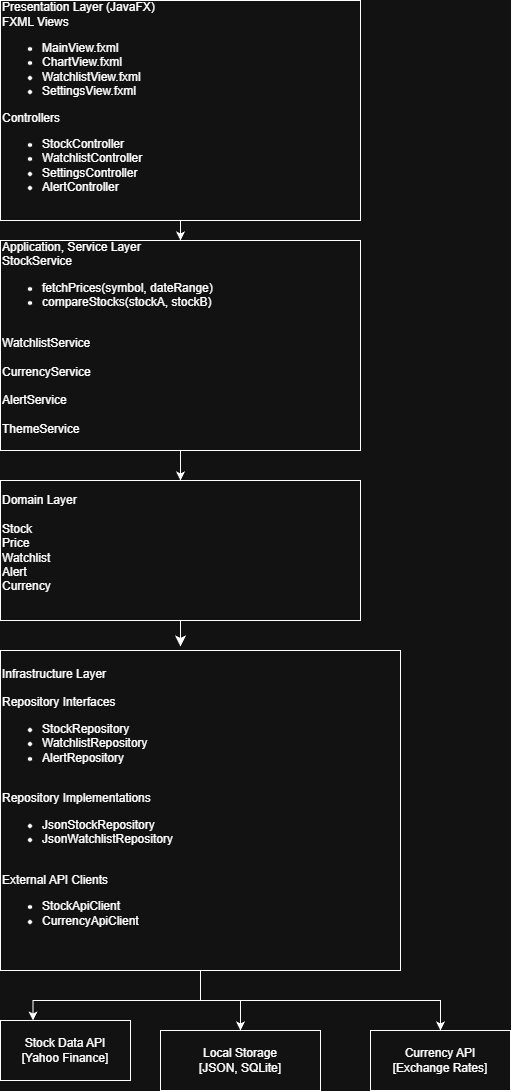

The diagram above was exported from draw.io. Its source (the exported page's mxGraphModel, read from the mxfile embedded in the PNG):
<mxGraphModel dx="703" dy="1894" grid="1" gridSize="10" guides="1" tooltips="1" connect="1" arrows="1" fold="1" page="1" pageScale="1" pageWidth="850" pageHeight="1100" math="0" shadow="0">
  <root>
    <mxCell id="0" />
    <mxCell id="1" parent="0" />
    <mxCell id="w736SDQY1uAw69Q06Q9f-8" edge="1" parent="1" source="w736SDQY1uAw69Q06Q9f-1" style="edgeStyle=orthogonalEdgeStyle;rounded=0;orthogonalLoop=1;jettySize=auto;html=1;" target="w736SDQY1uAw69Q06Q9f-2" value="">
      <mxGeometry relative="1" as="geometry" />
    </mxCell>
    <mxCell id="w736SDQY1uAw69Q06Q9f-1" parent="1" style="rounded=0;whiteSpace=wrap;html=1;align=left;" value="&lt;div style=&quot;&quot;&gt;Presentation Layer (JavaFX)&lt;/div&gt;&lt;div style=&quot;&quot;&gt;FXML Views&lt;/div&gt;&lt;div style=&quot;&quot;&gt;&lt;ul&gt;&lt;li&gt;&lt;span style=&quot;background-color: transparent; color: light-dark(rgb(0, 0, 0), rgb(255, 255, 255));&quot;&gt;MainView.fxml&lt;/span&gt;&lt;/li&gt;&lt;li&gt;&lt;span style=&quot;background-color: transparent; color: light-dark(rgb(0, 0, 0), rgb(255, 255, 255));&quot;&gt;ChartView.fxml&lt;/span&gt;&lt;/li&gt;&lt;li&gt;&lt;span style=&quot;background-color: transparent; color: light-dark(rgb(0, 0, 0), rgb(255, 255, 255));&quot;&gt;WatchlistView.fxml&lt;/span&gt;&lt;/li&gt;&lt;li&gt;&lt;span style=&quot;background-color: transparent; color: light-dark(rgb(0, 0, 0), rgb(255, 255, 255));&quot;&gt;SettingsView.fxml&lt;/span&gt;&lt;/li&gt;&lt;/ul&gt;&lt;/div&gt;&lt;div style=&quot;&quot;&gt;Controllers&lt;/div&gt;&lt;div style=&quot;&quot;&gt;&lt;ul&gt;&lt;li&gt;&lt;span style=&quot;background-color: transparent; color: light-dark(rgb(0, 0, 0), rgb(255, 255, 255));&quot;&gt;StockController&lt;/span&gt;&lt;/li&gt;&lt;li&gt;&lt;span style=&quot;background-color: transparent; color: light-dark(rgb(0, 0, 0), rgb(255, 255, 255));&quot;&gt;WatchlistController&lt;/span&gt;&lt;/li&gt;&lt;li&gt;&lt;span style=&quot;background-color: transparent; color: light-dark(rgb(0, 0, 0), rgb(255, 255, 255));&quot;&gt;SettingsController&lt;/span&gt;&lt;/li&gt;&lt;li&gt;&lt;span style=&quot;background-color: transparent; color: light-dark(rgb(0, 0, 0), rgb(255, 255, 255));&quot;&gt;AlertController&lt;/span&gt;&lt;/li&gt;&lt;/ul&gt;&lt;/div&gt;&lt;div&gt;&lt;br&gt;&lt;/div&gt;" vertex="1">
      <mxGeometry height="220" width="360" x="200" y="-30" as="geometry" />
    </mxCell>
    <mxCell id="w736SDQY1uAw69Q06Q9f-9" edge="1" parent="1" source="w736SDQY1uAw69Q06Q9f-2" style="edgeStyle=orthogonalEdgeStyle;rounded=0;orthogonalLoop=1;jettySize=auto;html=1;" target="w736SDQY1uAw69Q06Q9f-3" value="">
      <mxGeometry relative="1" as="geometry" />
    </mxCell>
    <mxCell id="w736SDQY1uAw69Q06Q9f-2" parent="1" style="rounded=0;whiteSpace=wrap;html=1;align=left;" value="&lt;div&gt;Application, Service Layer&lt;/div&gt;&lt;div&gt;StockService&lt;/div&gt;&lt;div&gt;&lt;ul&gt;&lt;li&gt;fetchPrices(symbol, dateRange)&lt;/li&gt;&lt;li&gt;compareStocks(stockA, stockB)&lt;/li&gt;&lt;/ul&gt;&lt;/div&gt;&lt;div&gt;&lt;br&gt;&lt;/div&gt;&lt;div&gt;WatchlistService&lt;/div&gt;&lt;div&gt;&lt;br&gt;&lt;/div&gt;&lt;div&gt;CurrencyService&lt;/div&gt;&lt;div&gt;&lt;br&gt;&lt;/div&gt;&lt;div&gt;AlertService&lt;/div&gt;&lt;div&gt;&lt;br&gt;&lt;/div&gt;&lt;div&gt;ThemeService&lt;/div&gt;&lt;div style=&quot;&quot;&gt;&lt;br&gt;&lt;/div&gt;" vertex="1">
      <mxGeometry height="210" width="360" x="200" y="210" as="geometry" />
    </mxCell>
    <mxCell id="4zyqhZJecE-2UVgTXFOq-1" edge="1" parent="1" source="w736SDQY1uAw69Q06Q9f-3" style="edgeStyle=none;curved=1;rounded=0;orthogonalLoop=1;jettySize=auto;html=1;fontSize=12;startSize=8;endSize=8;" value="">
      <mxGeometry relative="1" as="geometry">
        <mxPoint x="380" y="616" as="targetPoint" />
      </mxGeometry>
    </mxCell>
    <mxCell id="w736SDQY1uAw69Q06Q9f-3" parent="1" style="rounded=0;whiteSpace=wrap;html=1;align=left;" value="&lt;div style=&quot;&quot;&gt;Domain Layer&lt;/div&gt;&lt;div style=&quot;&quot;&gt;&lt;br&gt;&lt;/div&gt;&lt;div style=&quot;&quot;&gt;Stock&lt;/div&gt;&lt;div style=&quot;&quot;&gt;Price&lt;/div&gt;&lt;div style=&quot;&quot;&gt;Watchlist&lt;/div&gt;&lt;div style=&quot;&quot;&gt;Alert&lt;/div&gt;&lt;div style=&quot;&quot;&gt;Currency&lt;/div&gt;&lt;div style=&quot;&quot;&gt;&lt;br&gt;&lt;/div&gt;" vertex="1">
      <mxGeometry height="140" width="360" x="200" y="450" as="geometry" />
    </mxCell>
    <mxCell id="w736SDQY1uAw69Q06Q9f-24" edge="1" parent="1" source="w736SDQY1uAw69Q06Q9f-4" style="edgeStyle=orthogonalEdgeStyle;rounded=0;orthogonalLoop=1;jettySize=auto;html=1;" target="w736SDQY1uAw69Q06Q9f-6" value="">
      <mxGeometry relative="1" as="geometry" />
    </mxCell>
    <mxCell id="w736SDQY1uAw69Q06Q9f-25" edge="1" parent="1" source="w736SDQY1uAw69Q06Q9f-4" style="edgeStyle=orthogonalEdgeStyle;rounded=0;orthogonalLoop=1;jettySize=auto;html=1;entryX=0.5;entryY=0;entryDx=0;entryDy=0;" target="w736SDQY1uAw69Q06Q9f-7">
      <mxGeometry relative="1" as="geometry" />
    </mxCell>
    <mxCell id="w736SDQY1uAw69Q06Q9f-26" edge="1" parent="1" source="w736SDQY1uAw69Q06Q9f-4" style="edgeStyle=orthogonalEdgeStyle;rounded=0;orthogonalLoop=1;jettySize=auto;html=1;entryX=0.25;entryY=0;entryDx=0;entryDy=0;" target="w736SDQY1uAw69Q06Q9f-5">
      <mxGeometry relative="1" as="geometry">
        <Array as="points">
          <mxPoint x="400" y="970" />
          <mxPoint x="233" y="970" />
        </Array>
      </mxGeometry>
    </mxCell>
    <mxCell id="w736SDQY1uAw69Q06Q9f-4" parent="1" style="rounded=0;whiteSpace=wrap;html=1;align=left;" value="&lt;div&gt;Infrastructure Layer&lt;/div&gt;&lt;div&gt;&lt;br&gt;&lt;/div&gt;&lt;div&gt;Repository Interfaces&lt;/div&gt;&lt;div&gt;&lt;ul&gt;&lt;li&gt;StockRepository&lt;/li&gt;&lt;li&gt;WatchlistRepository&lt;/li&gt;&lt;li&gt;AlertRepository&lt;/li&gt;&lt;/ul&gt;&lt;/div&gt;&lt;div&gt;&lt;br&gt;&lt;/div&gt;&lt;div&gt;Repository Implementations&lt;/div&gt;&lt;div&gt;&lt;ul&gt;&lt;li&gt;JsonStockRepository&lt;/li&gt;&lt;li&gt;JsonWatchlistRepository&lt;/li&gt;&lt;/ul&gt;&lt;/div&gt;&lt;div&gt;&lt;br&gt;&lt;/div&gt;&lt;div&gt;External API Clients&lt;/div&gt;&lt;div&gt;&lt;ul&gt;&lt;li&gt;StockApiClient&lt;/li&gt;&lt;li&gt;CurrencyApiClient&lt;/li&gt;&lt;/ul&gt;&lt;/div&gt;&lt;div&gt;&lt;br&gt;&lt;/div&gt;" vertex="1">
      <mxGeometry height="320" width="400" x="200" y="620" as="geometry" />
    </mxCell>
    <mxCell id="w736SDQY1uAw69Q06Q9f-5" parent="1" style="rounded=0;whiteSpace=wrap;html=1;" value="Stock Data API&lt;div&gt;[Yahoo Finance]&lt;/div&gt;" vertex="1">
      <mxGeometry height="60" width="130" x="200" y="990" as="geometry" />
    </mxCell>
    <mxCell id="w736SDQY1uAw69Q06Q9f-6" parent="1" style="rounded=0;whiteSpace=wrap;html=1;" value="Local Storage&lt;div&gt;[JSON, SQLite]&lt;/div&gt;" vertex="1">
      <mxGeometry height="60" width="160" x="360" y="1000" as="geometry" />
    </mxCell>
    <mxCell id="w736SDQY1uAw69Q06Q9f-7" parent="1" style="rounded=0;whiteSpace=wrap;html=1;" value="Currency API&lt;div&gt;[Exchange Rates]&lt;/div&gt;" vertex="1">
      <mxGeometry height="60" width="140" x="570" y="1000" as="geometry" />
    </mxCell>
  </root>
</mxGraphModel>